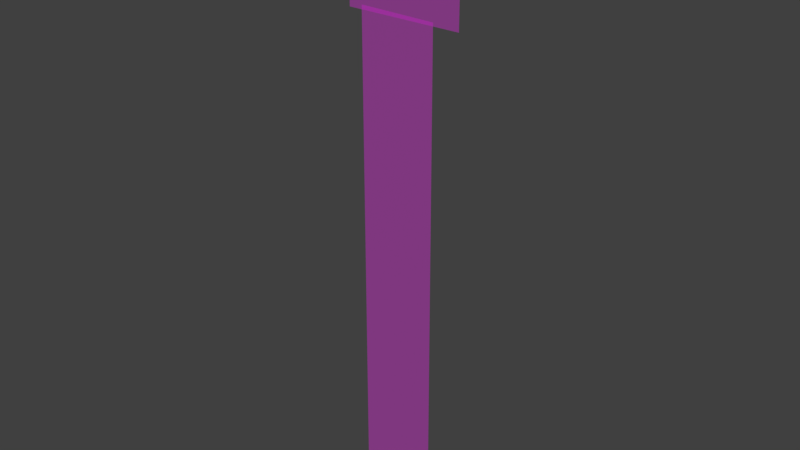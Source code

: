 # Source: SM_Dandelion_blend_LOD01.blend  (saved by Blender 2.80.75; exported with 4.5.12 LTS)
import bpy
from mathutils import Matrix  # noqa: F401  (used for matrix-valued properties, if any)

bpy.ops.wm.read_factory_settings(use_empty=True)
scene = bpy.context.scene
scene.name = 'Scene'

# ---- images (referenced by path relative to the original .blend; pixels are not part of the script)
import os
ASSET_DIR = os.environ.get("B2B_ASSET_DIR", "")  # directory of the original .blend (textures are referenced by path, not embedded)
HERE = os.path.dirname(os.path.abspath(__file__))  # packed textures are extracted next to this script under _unpacked/

def load_image(name, relpath, width, height, colorspace="sRGB"):
    """Load a texture the original file referenced (path relative to the .blend, or extracted next to this script)."""
    p = next((c for c in (os.path.join(HERE, relpath), os.path.join(ASSET_DIR, relpath)) if relpath and os.path.exists(c)), "")
    if p:
        img = bpy.data.images.load(p, check_existing=True)
        img.name = name
    else:  # same state as the original file: an image datablock whose file is absent (Cycles renders it pink)
        img = bpy.data.images.new(name, width, height)
        img.source = "FILE"
        img.filepath = "//" + (relpath or name)
    img.colorspace_settings.name = colorspace
    return img
img_file24 = load_image('file24', 'Vegetation_Atlas_MAYA.png', 1024, 1024, 'sRGB')

# ---- materials (node trees are filled in below, after node groups)
mat_vegetation_atlas_v2 = bpy.data.materials.new('Vegetation_Atlas_v2')
mat_vegetation_atlas_v2.diffuse_color = (1.0, 1.0, 1.0, 1.0)
mat_vegetation_atlas_v2.roughness = 0.5528

# ---- material node trees
mat_vegetation_atlas_v2.use_nodes = True; mat_vegetation_atlas_v2.node_tree.nodes.clear()
_N = mat_vegetation_atlas_v2.node_tree.nodes; _L = mat_vegetation_atlas_v2.node_tree.links
n0 = _N.new('ShaderNodeOutputMaterial'); n0.name = 'Material Output'; n0.location = (300, 300)
n1 = _N.new('ShaderNodeBsdfPrincipled'); n1.name = 'Principled BSDF'; n1.location = (10, 300)
n1.distribution = 'GGX'
n1.subsurface_method = 'BURLEY'
n1.inputs[2].default_value = 0.5528
n1.inputs[3].default_value = 1.45
n1.inputs[27].default_value = (0.0, 0.0, 0.0, 1.0)
n1.inputs[28].default_value = 1.0
n2 = _N.new('ShaderNodeNormalMap'); n2.name = 'Normal Map'; n2.location = (-300, -300)
n2.label = 'Normal/Map'
n2.inputs[0].default_value = 0.35
n3 = _N.new('ShaderNodeTexImage'); n3.name = 'Image Texture'; n3.location = (-300, 600)
n3.image = img_file24
n4 = _N.new('ShaderNodeTexImage'); n4.name = 'Image Texture.001'; n4.location = (-300, 0)
n4.image = img_file24
_L.new(n1.outputs[0], n0.inputs[0])
_L.new(n2.outputs[0], n1.inputs[5])
_L.new(n3.outputs[0], n1.inputs[0])
_L.new(n4.outputs[0], n1.inputs[4])
n0.is_active_output = True

# ---- world
world_world = bpy.data.worlds.new('World'); scene.world = world_world
world_world.color = (0.05088, 0.05088, 0.05088)
world_world.use_sun_shadow = False
world_world.sun_shadow_jitter_overblur = 0.0

# ---- meshes
me_mesh_031 = bpy.data.meshes.new('Mesh.031')
me_mesh_031.from_pydata([(-7.904, 82.94, 0.05835), (-7.904, 67.46, 0.05835), (8.106, 82.94, 0.05835), (8.106, 67.46, 0.05835), (-5.259, 6.519e-05, 0.9217), (5.388, 6.519e-05, 0.9217), (5.178, 68.24, 0.9217), (-5.259, 68.37, 0.9217)], [], [(0, 1, 3, 2), (7, 4, 5, 6)])
me_mesh_031.polygons.foreach_set('use_smooth', [True] * 2)
_uv = me_mesh_031.uv_layers.new(name='map1')
_uv.uv.foreach_set('vector', [0.2053, 0.8065, 0.3922, 0.8065, 0.3922, 0.9935, 0.2053, 0.9935, 0.1015, 0.795, 0.1015, 0.3881, 0.01939, 0.3881, 0.01939, 0.795])
_ca = me_mesh_031.color_attributes.new('colorSet1', 'BYTE_COLOR', 'CORNER')
_ca.data.foreach_set('color', [1.0, 1.0, 1.0, 1.0, 1.0, 1.0, 1.0, 1.0, 1.0, 1.0, 1.0, 1.0, 1.0, 1.0, 1.0, 1.0, 1.0, 1.0, 1.0, 1.0, 0.001214, 0.001214, 0.001214, 1.0, 0.002125, 0.002125, 0.002125, 1.0, 1.0, 1.0, 1.0, 1.0])
me_mesh_031.materials.append(mat_vegetation_atlas_v2)
me_mesh_031.use_remesh_preserve_volume = False
me_mesh_031.use_remesh_preserve_attributes = False
me_mesh_031.use_mirror_vertex_groups = False
me_mesh_031.update()
me_mesh_031.normals_split_custom_set([tuple(v) for v in zip(*[iter([-0.01146, 0.9999, 0.003164, -0.0115, 0.9999, 0.003164, 2.77e-10, 1.0, 0.003164, -0.01155, 0.9999, 0.003164, 0.003183, 0.9999, 0.0115, 0.003164, 0.9999, 0.01151, -0.00307, 0.9999, 0.0115, 0.003257, 0.9999, 0.01151])] * 3)])

# ---- objects
ob_dandelion = bpy.data.objects.new('Dandelion', me_mesh_031)

# ---- transforms, parenting, visibility, modifiers, constraints
ob_dandelion.location = (0.0, 0.0, 0.0)
ob_dandelion.rotation_euler = (1.571, -0.0, 0.0)
ob_dandelion.scale = (0.01, 0.01, 0.01)
ob_dandelion.color = (0.8, 0.8, 0.8, 1.0)
ob_dandelion.lineart.crease_threshold = 0.0

# ---- collection membership
scene.collection.objects.link(ob_dandelion)

# ---- scene / render settings (as saved in the file)
scene.frame_start = 1; scene.frame_end = 250; scene.frame_set(0)
scene.render.engine = 'CYCLES'
scene.render.resolution_percentage = 50
scene.render.dither_intensity = 0.0
scene.cycles.use_denoising = False
scene.cycles.samples = 128
scene.cycles.sampling_pattern = 'TABULATED_SOBOL'
scene.cycles.use_adaptive_sampling = False
scene.cycles.use_light_tree = False
scene.view_settings.view_transform = 'Standard'
bpy.context.view_layer.update()

# ---- added for rendering (the .blend has no active camera and no usable light): camera, sun
cam_auto = bpy.data.cameras.new('AutoCamera')
cam_auto.lens = 50.0
cam_auto.sensor_width = 36.0
cam_auto.clip_end = 1000.0
ob_auto_camera = bpy.data.objects.new('AutoCamera', cam_auto)
scene.collection.objects.link(ob_auto_camera)
ob_auto_camera.location = (0.782602, -0.94281, 1.03998)
ob_auto_camera.rotation_euler = (1.09748, -7.21219e-08, 0.694738)
scene.camera = ob_auto_camera
light_auto_sun = bpy.data.lights.new('AutoSun', 'SUN')
light_auto_sun.energy = 3.0
light_auto_sun.angle = 0.0523599
ob_auto_sun = bpy.data.objects.new('AutoSun', light_auto_sun)
scene.collection.objects.link(ob_auto_sun)
ob_auto_sun.rotation_euler = (0.872665, 0.174533, 0.523599)
bpy.context.view_layer.update()
